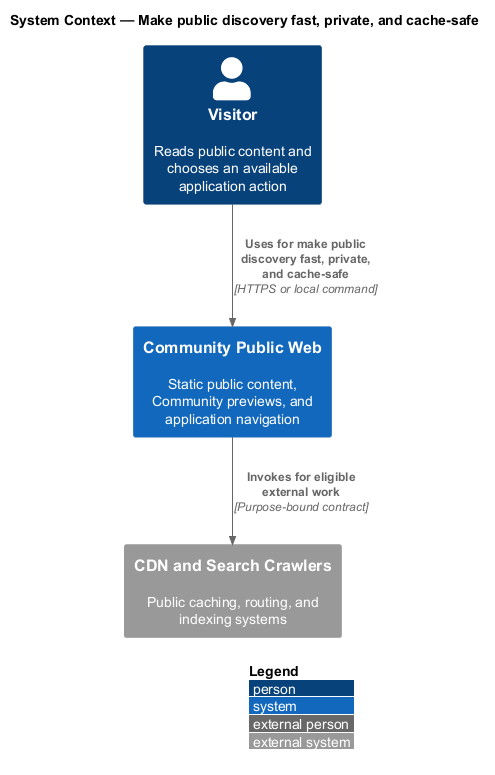

The diagram above was rendered by PlantUML. Its source (embedded in the PNG):
@startuml
!include <C4/C4_Context>
LAYOUT_WITH_LEGEND()
title System Context — Make public discovery fast, private, and cache-safe

Person(actor, "Visitor", "Reads public content and chooses an available application action")
System(system, "Community Public Web", "Static public content, Community previews, and application navigation")
System_Ext(external, "CDN and Search Crawlers", "Public caching, routing, and indexing systems")

Rel(actor, system, "Uses for make public discovery fast, private, and cache-safe", "HTTPS or local command")
Rel(system, external, "Invokes for eligible external work", "Purpose-bound contract")
@enduml